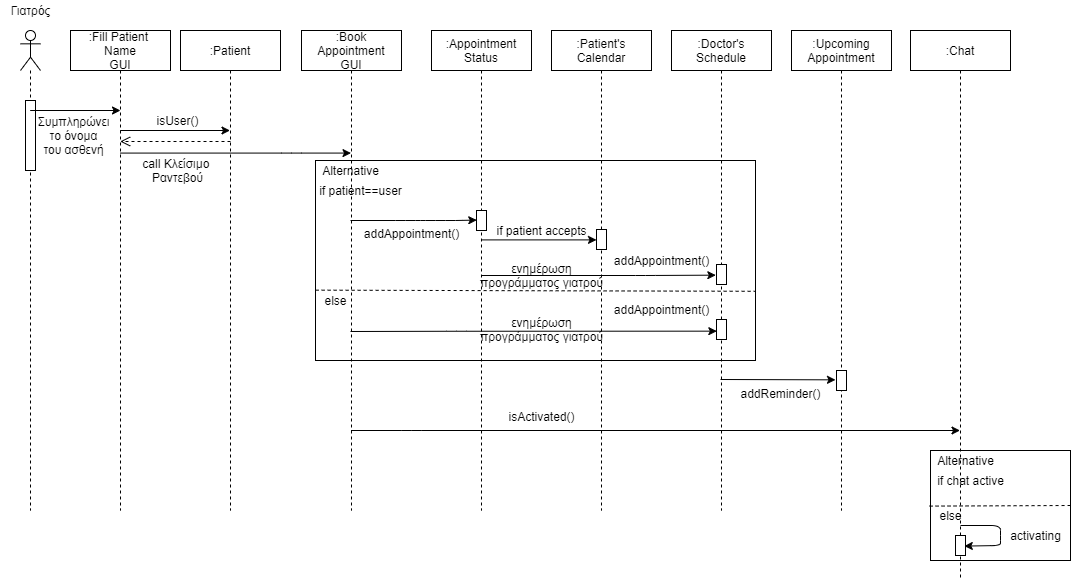

The diagram above was exported from draw.io. Its source (the exported page's mxGraphModel, read from the mxfile embedded in the PNG):
<mxGraphModel dx="923" dy="403" grid="1" gridSize="10" guides="1" tooltips="1" connect="1" arrows="1" fold="1" page="1" pageScale="1" pageWidth="827" pageHeight="1169" background="#ffffff" math="0" shadow="0">
  <root>
    <mxCell id="0" />
    <mxCell id="1" parent="0" />
    <mxCell id="P9s9CWVKkfzz4ou3Q-GQ-1" value="" style="shape=umlLifeline;participant=umlActor;perimeter=lifelinePerimeter;whiteSpace=wrap;html=1;container=1;collapsible=0;recursiveResize=0;verticalAlign=top;spacingTop=36;outlineConnect=0;" parent="1" vertex="1">
      <mxGeometry x="40" y="80" width="20" height="480" as="geometry" />
    </mxCell>
    <mxCell id="P9s9CWVKkfzz4ou3Q-GQ-2" value="" style="html=1;points=[];perimeter=orthogonalPerimeter;" parent="1" vertex="1">
      <mxGeometry x="45" y="150" width="10" height="70" as="geometry" />
    </mxCell>
    <mxCell id="P9s9CWVKkfzz4ou3Q-GQ-3" value="Γιατρός" style="text;html=1;align=center;verticalAlign=middle;resizable=0;points=[];autosize=1;strokeColor=none;" parent="1" vertex="1">
      <mxGeometry x="20" y="50" width="60" height="20" as="geometry" />
    </mxCell>
    <mxCell id="P9s9CWVKkfzz4ou3Q-GQ-4" value=":Fill Patient &lt;br&gt;Name&lt;br&gt;GUI" style="shape=umlLifeline;perimeter=lifelinePerimeter;whiteSpace=wrap;html=1;container=1;collapsible=0;recursiveResize=0;outlineConnect=0;" parent="1" vertex="1">
      <mxGeometry x="90" y="80" width="100" height="480" as="geometry" />
    </mxCell>
    <mxCell id="P9s9CWVKkfzz4ou3Q-GQ-5" value=":Book&lt;br&gt;Appointment&lt;br&gt;GUI" style="shape=umlLifeline;perimeter=lifelinePerimeter;whiteSpace=wrap;html=1;container=1;collapsible=0;recursiveResize=0;outlineConnect=0;" parent="1" vertex="1">
      <mxGeometry x="321" y="80" width="100" height="480" as="geometry" />
    </mxCell>
    <mxCell id="P9s9CWVKkfzz4ou3Q-GQ-6" value="" style="endArrow=classic;html=1;" parent="1" source="P9s9CWVKkfzz4ou3Q-GQ-1" edge="1">
      <mxGeometry width="50" height="50" relative="1" as="geometry">
        <mxPoint x="60" y="160" as="sourcePoint" />
        <mxPoint x="140" y="160" as="targetPoint" />
        <Array as="points">
          <mxPoint x="110.5" y="160" />
        </Array>
      </mxGeometry>
    </mxCell>
    <mxCell id="P9s9CWVKkfzz4ou3Q-GQ-7" value="Συμπληρώνει&lt;br&gt;το όνομα&lt;br&gt;του ασθενή" style="text;html=1;align=center;verticalAlign=middle;resizable=0;points=[];autosize=1;strokeColor=none;" parent="1" vertex="1">
      <mxGeometry x="48" y="160" width="90" height="50" as="geometry" />
    </mxCell>
    <mxCell id="P9s9CWVKkfzz4ou3Q-GQ-13" value="" style="rounded=0;whiteSpace=wrap;html=1;fillColor=none;" parent="1" vertex="1">
      <mxGeometry x="335" y="210" width="440" height="200" as="geometry" />
    </mxCell>
    <mxCell id="P9s9CWVKkfzz4ou3Q-GQ-15" value="Alternative" style="text;html=1;align=center;verticalAlign=middle;resizable=0;points=[];autosize=1;" parent="1" vertex="1">
      <mxGeometry x="335" y="210" width="70" height="20" as="geometry" />
    </mxCell>
    <mxCell id="P9s9CWVKkfzz4ou3Q-GQ-16" value="if patient==user" style="text;html=1;align=center;verticalAlign=middle;resizable=0;points=[];autosize=1;strokeColor=none;" parent="1" vertex="1">
      <mxGeometry x="330" y="230" width="100" height="20" as="geometry" />
    </mxCell>
    <mxCell id="P9s9CWVKkfzz4ou3Q-GQ-17" value=":Appointment&lt;br&gt;Status" style="shape=umlLifeline;perimeter=lifelinePerimeter;whiteSpace=wrap;html=1;container=1;collapsible=0;recursiveResize=0;outlineConnect=0;" parent="1" vertex="1">
      <mxGeometry x="451" y="80" width="100" height="480" as="geometry" />
    </mxCell>
    <mxCell id="P9s9CWVKkfzz4ou3Q-GQ-19" value="" style="html=1;points=[];perimeter=orthogonalPerimeter;" parent="P9s9CWVKkfzz4ou3Q-GQ-17" vertex="1">
      <mxGeometry x="45" y="180" width="10" height="20" as="geometry" />
    </mxCell>
    <mxCell id="P9s9CWVKkfzz4ou3Q-GQ-20" value="" style="endArrow=classic;html=1;entryX=0.029;entryY=0.479;entryDx=0;entryDy=0;entryPerimeter=0;" parent="1" target="P9s9CWVKkfzz4ou3Q-GQ-19" edge="1">
      <mxGeometry width="50" height="50" relative="1" as="geometry">
        <mxPoint x="370" y="270" as="sourcePoint" />
        <mxPoint x="525.33" y="280" as="targetPoint" />
        <Array as="points">
          <mxPoint x="425" y="270" />
          <mxPoint x="445" y="270" />
          <mxPoint x="475" y="270" />
        </Array>
      </mxGeometry>
    </mxCell>
    <mxCell id="P9s9CWVKkfzz4ou3Q-GQ-21" value="addAppointment()" style="text;html=1;align=center;verticalAlign=middle;resizable=0;points=[];autosize=1;" parent="1" vertex="1">
      <mxGeometry x="376" y="273" width="110" height="20" as="geometry" />
    </mxCell>
    <mxCell id="P9s9CWVKkfzz4ou3Q-GQ-23" value=":Patient's&lt;br&gt;Calendar" style="shape=umlLifeline;perimeter=lifelinePerimeter;whiteSpace=wrap;html=1;container=1;collapsible=0;recursiveResize=0;outlineConnect=0;" parent="1" vertex="1">
      <mxGeometry x="571" y="80" width="100" height="480" as="geometry" />
    </mxCell>
    <mxCell id="P9s9CWVKkfzz4ou3Q-GQ-26" value="else" style="text;html=1;align=center;verticalAlign=middle;resizable=0;points=[];autosize=1;strokeColor=none;" parent="1" vertex="1">
      <mxGeometry x="335" y="340" width="40" height="20" as="geometry" />
    </mxCell>
    <mxCell id="P9s9CWVKkfzz4ou3Q-GQ-28" value="" style="endArrow=none;dashed=1;html=1;exitX=0.003;exitY=-0.017;exitDx=0;exitDy=0;exitPerimeter=0;entryX=1.001;entryY=0.654;entryDx=0;entryDy=0;entryPerimeter=0;" parent="1" source="P9s9CWVKkfzz4ou3Q-GQ-26" target="P9s9CWVKkfzz4ou3Q-GQ-13" edge="1">
      <mxGeometry width="50" height="50" relative="1" as="geometry">
        <mxPoint x="615" y="340" as="sourcePoint" />
        <mxPoint x="695" y="340" as="targetPoint" />
      </mxGeometry>
    </mxCell>
    <mxCell id="P9s9CWVKkfzz4ou3Q-GQ-33" value="" style="endArrow=classic;html=1;entryX=0;entryY=0.52;entryDx=0;entryDy=0;entryPerimeter=0;" parent="1" source="P9s9CWVKkfzz4ou3Q-GQ-17" target="P9s9CWVKkfzz4ou3Q-GQ-35" edge="1">
      <mxGeometry width="50" height="50" relative="1" as="geometry">
        <mxPoint x="514.6666666666665" y="290.4000000000001" as="sourcePoint" />
        <mxPoint x="675" y="290" as="targetPoint" />
      </mxGeometry>
    </mxCell>
    <mxCell id="P9s9CWVKkfzz4ou3Q-GQ-34" value="if patient accepts" style="text;html=1;align=center;verticalAlign=middle;resizable=0;points=[];autosize=1;strokeColor=none;" parent="1" vertex="1">
      <mxGeometry x="506" y="270" width="110" height="20" as="geometry" />
    </mxCell>
    <mxCell id="P9s9CWVKkfzz4ou3Q-GQ-35" value="" style="html=1;points=[];perimeter=orthogonalPerimeter;" parent="1" vertex="1">
      <mxGeometry x="616" y="279" width="10" height="20" as="geometry" />
    </mxCell>
    <mxCell id="P9s9CWVKkfzz4ou3Q-GQ-37" value="" style="endArrow=classic;html=1;entryX=-0.067;entryY=0.533;entryDx=0;entryDy=0;entryPerimeter=0;" parent="1" source="P9s9CWVKkfzz4ou3Q-GQ-17" target="IY3OImx8IoMSJ74B8BaS-1" edge="1">
      <mxGeometry width="50" height="50" relative="1" as="geometry">
        <mxPoint x="513.7" y="325.0400000000001" as="sourcePoint" />
        <mxPoint x="749.5" y="325" as="targetPoint" />
        <Array as="points">
          <mxPoint x="665" y="325" />
        </Array>
      </mxGeometry>
    </mxCell>
    <mxCell id="P9s9CWVKkfzz4ou3Q-GQ-38" value=":Doctor's&lt;br&gt;Schedule" style="shape=umlLifeline;perimeter=lifelinePerimeter;whiteSpace=wrap;html=1;container=1;collapsible=0;recursiveResize=0;outlineConnect=0;" parent="1" vertex="1">
      <mxGeometry x="691" y="80" width="100" height="480" as="geometry" />
    </mxCell>
    <mxCell id="P9s9CWVKkfzz4ou3Q-GQ-42" value="ενημέρωση&lt;br&gt;προγράμματος γιατρού" style="text;html=1;align=center;verticalAlign=middle;resizable=0;points=[];autosize=1;strokeColor=none;" parent="1" vertex="1">
      <mxGeometry x="491" y="310" width="140" height="30" as="geometry" />
    </mxCell>
    <mxCell id="P9s9CWVKkfzz4ou3Q-GQ-43" value="ενημέρωση&lt;br&gt;προγράμματος γιατρού" style="text;html=1;align=center;verticalAlign=middle;resizable=0;points=[];autosize=1;strokeColor=none;" parent="1" vertex="1">
      <mxGeometry x="491" y="364" width="140" height="30" as="geometry" />
    </mxCell>
    <mxCell id="q2j8h4gTEp8C2foqNTxC-1" value=":Upcoming&lt;br&gt;Appointment" style="shape=umlLifeline;perimeter=lifelinePerimeter;whiteSpace=wrap;html=1;container=1;collapsible=0;recursiveResize=0;outlineConnect=0;" parent="1" vertex="1">
      <mxGeometry x="811" y="80" width="100" height="480" as="geometry" />
    </mxCell>
    <mxCell id="IY3OImx8IoMSJ74B8BaS-4" value="" style="html=1;points=[];perimeter=orthogonalPerimeter;" parent="q2j8h4gTEp8C2foqNTxC-1" vertex="1">
      <mxGeometry x="45" y="340" width="10" height="20" as="geometry" />
    </mxCell>
    <mxCell id="q2j8h4gTEp8C2foqNTxC-4" value="" style="endArrow=classic;html=1;entryX=-0.1;entryY=0.467;entryDx=0;entryDy=0;entryPerimeter=0;" parent="1" target="IY3OImx8IoMSJ74B8BaS-4" edge="1">
      <mxGeometry width="50" height="50" relative="1" as="geometry">
        <mxPoint x="739.9999999999998" y="429" as="sourcePoint" />
        <mxPoint x="850" y="429" as="targetPoint" />
      </mxGeometry>
    </mxCell>
    <mxCell id="q2j8h4gTEp8C2foqNTxC-5" value="addReminder()" style="text;html=1;align=center;verticalAlign=middle;resizable=0;points=[];autosize=1;" parent="1" vertex="1">
      <mxGeometry x="750" y="433" width="100" height="20" as="geometry" />
    </mxCell>
    <mxCell id="qOdm0U7FyIH42gGVugvZ-1" value="" style="endArrow=classic;html=1;entryX=0.033;entryY=0.583;entryDx=0;entryDy=0;entryPerimeter=0;" parent="1" target="IY3OImx8IoMSJ74B8BaS-2" edge="1">
      <mxGeometry width="50" height="50" relative="1" as="geometry">
        <mxPoint x="370" y="381" as="sourcePoint" />
        <mxPoint x="730" y="381" as="targetPoint" />
        <Array as="points">
          <mxPoint x="476.00000000000006" y="380.75" />
        </Array>
      </mxGeometry>
    </mxCell>
    <mxCell id="qOdm0U7FyIH42gGVugvZ-2" value="isUser()" style="text;html=1;align=center;verticalAlign=middle;resizable=0;points=[];autosize=1;strokeColor=none;" parent="1" vertex="1">
      <mxGeometry x="167" y="160" width="60" height="20" as="geometry" />
    </mxCell>
    <mxCell id="qOdm0U7FyIH42gGVugvZ-3" value=":Patient" style="shape=umlLifeline;perimeter=lifelinePerimeter;whiteSpace=wrap;html=1;container=1;collapsible=0;recursiveResize=0;outlineConnect=0;" parent="1" vertex="1">
      <mxGeometry x="200" y="80" width="100" height="480" as="geometry" />
    </mxCell>
    <mxCell id="qOdm0U7FyIH42gGVugvZ-4" value="" style="endArrow=classic;html=1;" parent="1" target="qOdm0U7FyIH42gGVugvZ-3" edge="1">
      <mxGeometry width="50" height="50" relative="1" as="geometry">
        <mxPoint x="139.66666666666652" y="180" as="sourcePoint" />
        <mxPoint x="230" y="180" as="targetPoint" />
        <Array as="points">
          <mxPoint x="200.5" y="180" />
        </Array>
      </mxGeometry>
    </mxCell>
    <mxCell id="qOdm0U7FyIH42gGVugvZ-5" value="" style="endArrow=classic;html=1;" parent="1" edge="1">
      <mxGeometry width="50" height="50" relative="1" as="geometry">
        <mxPoint x="139.92857142857144" y="202.58000000000004" as="sourcePoint" />
        <mxPoint x="370.5" y="202.58000000000004" as="targetPoint" />
        <Array as="points">
          <mxPoint x="310.83" y="202.58" />
        </Array>
      </mxGeometry>
    </mxCell>
    <mxCell id="qOdm0U7FyIH42gGVugvZ-9" value="" style="endArrow=classic;html=1;" parent="1" target="qOdm0U7FyIH42gGVugvZ-10" edge="1">
      <mxGeometry width="50" height="50" relative="1" as="geometry">
        <mxPoint x="370.49666666666644" y="480.00000000000006" as="sourcePoint" />
        <mxPoint x="973" y="480" as="targetPoint" />
        <Array as="points">
          <mxPoint x="431.33" y="480" />
        </Array>
      </mxGeometry>
    </mxCell>
    <mxCell id="qOdm0U7FyIH42gGVugvZ-10" value=":Chat" style="shape=umlLifeline;perimeter=lifelinePerimeter;whiteSpace=wrap;html=1;container=1;collapsible=0;recursiveResize=0;outlineConnect=0;" parent="1" vertex="1">
      <mxGeometry x="930" y="80" width="100" height="550" as="geometry" />
    </mxCell>
    <mxCell id="qOdm0U7FyIH42gGVugvZ-11" value="isActivated()" style="text;html=1;align=center;verticalAlign=middle;resizable=0;points=[];autosize=1;" parent="1" vertex="1">
      <mxGeometry x="521" y="456" width="80" height="20" as="geometry" />
    </mxCell>
    <mxCell id="qOdm0U7FyIH42gGVugvZ-14" value="activating" style="text;html=1;align=center;verticalAlign=middle;resizable=0;points=[];autosize=1;strokeColor=none;" parent="1" vertex="1">
      <mxGeometry x="1020" y="575" width="70" height="20" as="geometry" />
    </mxCell>
    <mxCell id="_lPtv5wyf4imq_Z8gKi9-2" value="if chat active" style="text;html=1;align=center;verticalAlign=middle;resizable=0;points=[];autosize=1;strokeColor=none;" parent="1" vertex="1">
      <mxGeometry x="950" y="520" width="80" height="20" as="geometry" />
    </mxCell>
    <mxCell id="_lPtv5wyf4imq_Z8gKi9-3" value="call Κλείσιμο &lt;br&gt;Ραντεβού" style="text;html=1;align=center;verticalAlign=middle;resizable=0;points=[];autosize=1;strokeColor=none;" parent="1" vertex="1">
      <mxGeometry x="157" y="205" width="80" height="30" as="geometry" />
    </mxCell>
    <mxCell id="nIBKucl_dvJzoRnevmii-4" value="Alternative" style="text;html=1;align=center;verticalAlign=middle;resizable=0;points=[];autosize=1;" parent="1" vertex="1">
      <mxGeometry x="950" y="500" width="70" height="20" as="geometry" />
    </mxCell>
    <mxCell id="nIBKucl_dvJzoRnevmii-6" value="" style="endArrow=none;dashed=1;html=1;entryX=1;entryY=0.5;entryDx=0;entryDy=0;exitX=-0.008;exitY=0.549;exitDx=0;exitDy=0;exitPerimeter=0;" parent="1" target="nIBKucl_dvJzoRnevmii-10" edge="1">
      <mxGeometry width="50" height="50" relative="1" as="geometry">
        <mxPoint x="949.06" y="555.5999999999999" as="sourcePoint" />
        <mxPoint x="1160.95" y="554.4099999999999" as="targetPoint" />
      </mxGeometry>
    </mxCell>
    <mxCell id="nIBKucl_dvJzoRnevmii-7" value="else" style="text;html=1;align=center;verticalAlign=middle;resizable=0;points=[];autosize=1;strokeColor=none;" parent="1" vertex="1">
      <mxGeometry x="950" y="555" width="40" height="20" as="geometry" />
    </mxCell>
    <mxCell id="nIBKucl_dvJzoRnevmii-9" value="" style="endArrow=classic;html=1;entryX=0.88;entryY=0.53;entryDx=0;entryDy=0;entryPerimeter=0;" parent="1" target="nIBKucl_dvJzoRnevmii-12" edge="1">
      <mxGeometry width="50" height="50" relative="1" as="geometry">
        <mxPoint x="980" y="575" as="sourcePoint" />
        <mxPoint x="980.0999999999999" y="595" as="targetPoint" />
        <Array as="points">
          <mxPoint x="1020" y="575" />
          <mxPoint x="1020" y="585" />
          <mxPoint x="1020" y="595" />
        </Array>
      </mxGeometry>
    </mxCell>
    <mxCell id="nIBKucl_dvJzoRnevmii-10" value="" style="rounded=0;whiteSpace=wrap;html=1;fillColor=none;" parent="1" vertex="1">
      <mxGeometry x="950" y="500" width="140" height="110" as="geometry" />
    </mxCell>
    <mxCell id="nIBKucl_dvJzoRnevmii-11" value="" style="html=1;verticalAlign=bottom;endArrow=open;dashed=1;endSize=8;" parent="1" target="P9s9CWVKkfzz4ou3Q-GQ-4" edge="1">
      <mxGeometry relative="1" as="geometry">
        <mxPoint x="250" y="191" as="sourcePoint" />
        <mxPoint x="170" y="191" as="targetPoint" />
      </mxGeometry>
    </mxCell>
    <mxCell id="nIBKucl_dvJzoRnevmii-12" value="" style="html=1;points=[];perimeter=orthogonalPerimeter;" parent="1" vertex="1">
      <mxGeometry x="975" y="585" width="10" height="20" as="geometry" />
    </mxCell>
    <mxCell id="mx81nE9C-F-8XHoWXhCE-1" value="addAppointment()" style="text;html=1;align=center;verticalAlign=middle;resizable=0;points=[];autosize=1;" parent="1" vertex="1">
      <mxGeometry x="626" y="300" width="110" height="20" as="geometry" />
    </mxCell>
    <mxCell id="mx81nE9C-F-8XHoWXhCE-2" value="addAppointment()" style="text;html=1;align=center;verticalAlign=middle;resizable=0;points=[];autosize=1;" parent="1" vertex="1">
      <mxGeometry x="626" y="349" width="110" height="20" as="geometry" />
    </mxCell>
    <mxCell id="IY3OImx8IoMSJ74B8BaS-1" value="" style="html=1;points=[];perimeter=orthogonalPerimeter;" parent="1" vertex="1">
      <mxGeometry x="736" y="314" width="10" height="20" as="geometry" />
    </mxCell>
    <mxCell id="IY3OImx8IoMSJ74B8BaS-2" value="" style="html=1;points=[];perimeter=orthogonalPerimeter;" parent="1" vertex="1">
      <mxGeometry x="736" y="369" width="10" height="20" as="geometry" />
    </mxCell>
  </root>
</mxGraphModel>